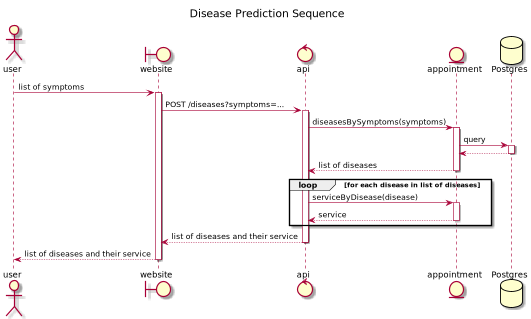

The diagram above was rendered by PlantUML. Its source (embedded in the PNG):
@startuml
title Disease Prediction Sequence
actor user as U
boundary website as W
control api
entity appointment as A
database Postgres as P

U -> W++: list of symptoms
W -> api++: POST /diseases?symptoms=...
api -> A++: diseasesBySymptoms(symptoms)
A->P++: query
return
return list of diseases

loop for each disease in list of diseases
    api -> A++: serviceByDisease(disease)
    return service
end
return list of diseases and their service
return list of diseases and their service
@enduml